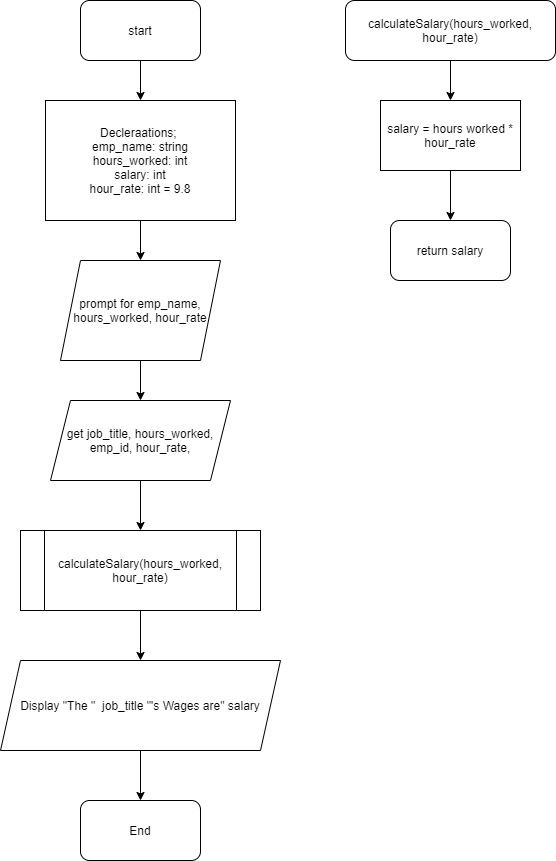

The diagram above was exported from draw.io. Its source (the exported page's mxGraphModel, read from the mxfile embedded in the PNG):
<mxGraphModel dx="1393" dy="827" grid="1" gridSize="10" guides="1" tooltips="1" connect="1" arrows="1" fold="1" page="1" pageScale="1" pageWidth="850" pageHeight="1100" math="0" shadow="0">
  <root>
    <mxCell id="0" />
    <mxCell id="1" parent="0" />
    <mxCell id="Le9ruN_G0doz-2lJEKIh-13" style="edgeStyle=orthogonalEdgeStyle;rounded=0;orthogonalLoop=1;jettySize=auto;html=1;exitX=0.5;exitY=1;exitDx=0;exitDy=0;entryX=0.5;entryY=0;entryDx=0;entryDy=0;" edge="1" parent="1" source="Le9ruN_G0doz-2lJEKIh-1" target="Le9ruN_G0doz-2lJEKIh-2">
      <mxGeometry relative="1" as="geometry" />
    </mxCell>
    <mxCell id="Le9ruN_G0doz-2lJEKIh-1" value="start" style="rounded=1;whiteSpace=wrap;html=1;" vertex="1" parent="1">
      <mxGeometry x="60" y="120" width="120" height="60" as="geometry" />
    </mxCell>
    <mxCell id="Le9ruN_G0doz-2lJEKIh-14" style="edgeStyle=orthogonalEdgeStyle;rounded=0;orthogonalLoop=1;jettySize=auto;html=1;exitX=0.5;exitY=1;exitDx=0;exitDy=0;" edge="1" parent="1" source="Le9ruN_G0doz-2lJEKIh-2" target="Le9ruN_G0doz-2lJEKIh-3">
      <mxGeometry relative="1" as="geometry" />
    </mxCell>
    <mxCell id="Le9ruN_G0doz-2lJEKIh-2" value="Decleraations;&amp;nbsp;&lt;br&gt;emp_name: string&lt;br&gt;hours_worked: int&lt;br&gt;salary: int&lt;br&gt;hour_rate: int = 9.8" style="rounded=0;whiteSpace=wrap;html=1;" vertex="1" parent="1">
      <mxGeometry x="25" y="220" width="190" height="120" as="geometry" />
    </mxCell>
    <mxCell id="Le9ruN_G0doz-2lJEKIh-15" style="edgeStyle=orthogonalEdgeStyle;rounded=0;orthogonalLoop=1;jettySize=auto;html=1;exitX=0.5;exitY=1;exitDx=0;exitDy=0;" edge="1" parent="1" source="Le9ruN_G0doz-2lJEKIh-3" target="Le9ruN_G0doz-2lJEKIh-4">
      <mxGeometry relative="1" as="geometry" />
    </mxCell>
    <mxCell id="Le9ruN_G0doz-2lJEKIh-3" value="prompt for emp_name, hours_worked, hour_rate" style="shape=parallelogram;perimeter=parallelogramPerimeter;whiteSpace=wrap;html=1;fixedSize=1;" vertex="1" parent="1">
      <mxGeometry x="40" y="380" width="160" height="100" as="geometry" />
    </mxCell>
    <mxCell id="Le9ruN_G0doz-2lJEKIh-16" style="edgeStyle=orthogonalEdgeStyle;rounded=0;orthogonalLoop=1;jettySize=auto;html=1;exitX=0.5;exitY=1;exitDx=0;exitDy=0;" edge="1" parent="1" source="Le9ruN_G0doz-2lJEKIh-4" target="Le9ruN_G0doz-2lJEKIh-6">
      <mxGeometry relative="1" as="geometry" />
    </mxCell>
    <mxCell id="Le9ruN_G0doz-2lJEKIh-4" value="get job_title, hours_worked, emp_id, hour_rate," style="shape=parallelogram;perimeter=parallelogramPerimeter;whiteSpace=wrap;html=1;fixedSize=1;" vertex="1" parent="1">
      <mxGeometry x="30" y="520" width="180" height="80" as="geometry" />
    </mxCell>
    <mxCell id="Le9ruN_G0doz-2lJEKIh-17" style="edgeStyle=orthogonalEdgeStyle;rounded=0;orthogonalLoop=1;jettySize=auto;html=1;exitX=0.5;exitY=1;exitDx=0;exitDy=0;" edge="1" parent="1" source="Le9ruN_G0doz-2lJEKIh-6" target="Le9ruN_G0doz-2lJEKIh-11">
      <mxGeometry relative="1" as="geometry" />
    </mxCell>
    <mxCell id="Le9ruN_G0doz-2lJEKIh-6" value="calculateSalary(hours_worked, hour_rate)" style="shape=process;whiteSpace=wrap;html=1;backgroundOutline=1;" vertex="1" parent="1">
      <mxGeometry y="650" width="240" height="80" as="geometry" />
    </mxCell>
    <mxCell id="Le9ruN_G0doz-2lJEKIh-19" style="edgeStyle=orthogonalEdgeStyle;rounded=0;orthogonalLoop=1;jettySize=auto;html=1;exitX=0.5;exitY=1;exitDx=0;exitDy=0;entryX=0.5;entryY=0;entryDx=0;entryDy=0;" edge="1" parent="1" source="Le9ruN_G0doz-2lJEKIh-7" target="Le9ruN_G0doz-2lJEKIh-8">
      <mxGeometry relative="1" as="geometry" />
    </mxCell>
    <mxCell id="Le9ruN_G0doz-2lJEKIh-7" value="calculateSalary(hours_worked, hour_rate)" style="rounded=1;whiteSpace=wrap;html=1;" vertex="1" parent="1">
      <mxGeometry x="325" y="120" width="210" height="60" as="geometry" />
    </mxCell>
    <mxCell id="Le9ruN_G0doz-2lJEKIh-20" style="edgeStyle=orthogonalEdgeStyle;rounded=0;orthogonalLoop=1;jettySize=auto;html=1;exitX=0.5;exitY=1;exitDx=0;exitDy=0;entryX=0.5;entryY=0;entryDx=0;entryDy=0;" edge="1" parent="1" source="Le9ruN_G0doz-2lJEKIh-8" target="Le9ruN_G0doz-2lJEKIh-10">
      <mxGeometry relative="1" as="geometry" />
    </mxCell>
    <mxCell id="Le9ruN_G0doz-2lJEKIh-8" value="salary = hours worked * hour_rate" style="rounded=0;whiteSpace=wrap;html=1;" vertex="1" parent="1">
      <mxGeometry x="360" y="220" width="140" height="70" as="geometry" />
    </mxCell>
    <mxCell id="Le9ruN_G0doz-2lJEKIh-10" value="return salary" style="rounded=1;whiteSpace=wrap;html=1;" vertex="1" parent="1">
      <mxGeometry x="370" y="340" width="120" height="60" as="geometry" />
    </mxCell>
    <mxCell id="Le9ruN_G0doz-2lJEKIh-18" style="edgeStyle=orthogonalEdgeStyle;rounded=0;orthogonalLoop=1;jettySize=auto;html=1;exitX=0.5;exitY=1;exitDx=0;exitDy=0;entryX=0.5;entryY=0;entryDx=0;entryDy=0;" edge="1" parent="1" source="Le9ruN_G0doz-2lJEKIh-11" target="Le9ruN_G0doz-2lJEKIh-12">
      <mxGeometry relative="1" as="geometry" />
    </mxCell>
    <mxCell id="Le9ruN_G0doz-2lJEKIh-11" value="Display &quot;The &quot;&amp;nbsp; job_title &quot;'s Wages are&quot; salary" style="shape=parallelogram;perimeter=parallelogramPerimeter;whiteSpace=wrap;html=1;fixedSize=1;" vertex="1" parent="1">
      <mxGeometry x="-20" y="780" width="280" height="90" as="geometry" />
    </mxCell>
    <mxCell id="Le9ruN_G0doz-2lJEKIh-12" value="End" style="rounded=1;whiteSpace=wrap;html=1;" vertex="1" parent="1">
      <mxGeometry x="60" y="920" width="120" height="60" as="geometry" />
    </mxCell>
  </root>
</mxGraphModel>